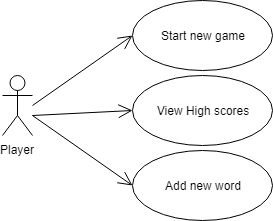

The diagram above was exported from draw.io. Its source (the exported page's mxGraphModel, read from the mxfile embedded in the PNG):
<mxGraphModel dx="1422" dy="715" grid="1" gridSize="10" guides="1" tooltips="1" connect="1" arrows="1" fold="1" page="1" pageScale="1" pageWidth="827" pageHeight="1169" math="0" shadow="0">
  <root>
    <mxCell id="0" />
    <mxCell id="1" parent="0" />
    <mxCell id="Y88yjOhyKS7pwns4PYw8-1" value="Player" style="shape=umlActor;verticalLabelPosition=bottom;labelBackgroundColor=#ffffff;verticalAlign=top;html=1;" parent="1" vertex="1">
      <mxGeometry x="100" y="160" width="30" height="60" as="geometry" />
    </mxCell>
    <mxCell id="Y88yjOhyKS7pwns4PYw8-2" value="Start new game" style="ellipse;whiteSpace=wrap;html=1;" parent="1" vertex="1">
      <mxGeometry x="230" y="85" width="140" height="70" as="geometry" />
    </mxCell>
    <mxCell id="Y88yjOhyKS7pwns4PYw8-3" value="View High scores" style="ellipse;whiteSpace=wrap;html=1;" parent="1" vertex="1">
      <mxGeometry x="230" y="160" width="140" height="70" as="geometry" />
    </mxCell>
    <mxCell id="Y88yjOhyKS7pwns4PYw8-5" value="" style="endArrow=open;endFill=1;endSize=12;html=1;entryX=0;entryY=0.5;entryDx=0;entryDy=0;" parent="1" target="Y88yjOhyKS7pwns4PYw8-2" edge="1">
      <mxGeometry width="160" relative="1" as="geometry">
        <mxPoint x="130" y="190" as="sourcePoint" />
        <mxPoint x="310" y="200" as="targetPoint" />
      </mxGeometry>
    </mxCell>
    <mxCell id="Y88yjOhyKS7pwns4PYw8-6" value="" style="endArrow=open;endFill=1;endSize=12;html=1;entryX=0;entryY=0.5;entryDx=0;entryDy=0;" parent="1" target="Y88yjOhyKS7pwns4PYw8-3" edge="1">
      <mxGeometry width="160" relative="1" as="geometry">
        <mxPoint x="130" y="200" as="sourcePoint" />
        <mxPoint x="310" y="300" as="targetPoint" />
      </mxGeometry>
    </mxCell>
    <mxCell id="ngQLpUsqmhOCJ8z6JYVU-1" value="Add new word" style="ellipse;whiteSpace=wrap;html=1;" vertex="1" parent="1">
      <mxGeometry x="230" y="235" width="140" height="70" as="geometry" />
    </mxCell>
    <mxCell id="ngQLpUsqmhOCJ8z6JYVU-3" value="" style="endArrow=open;endFill=1;endSize=12;html=1;entryX=0;entryY=0.5;entryDx=0;entryDy=0;" edge="1" parent="1" target="ngQLpUsqmhOCJ8z6JYVU-1">
      <mxGeometry width="160" relative="1" as="geometry">
        <mxPoint x="130" y="200" as="sourcePoint" />
        <mxPoint x="240" y="205" as="targetPoint" />
      </mxGeometry>
    </mxCell>
  </root>
</mxGraphModel>